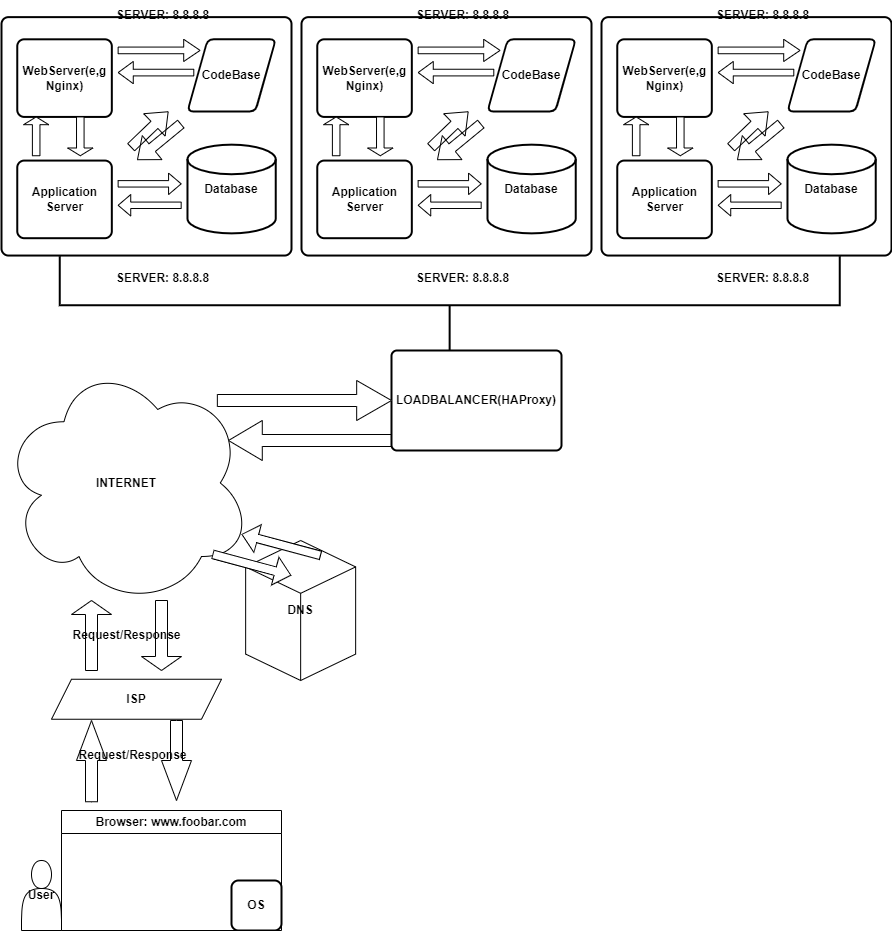

The diagram above was exported from draw.io. Its source (the exported page's mxGraphModel, read from the mxfile embedded in the PNG):
<mxGraphModel dx="1866" dy="1753" grid="1" gridSize="10" guides="1" tooltips="1" connect="1" arrows="1" fold="1" page="1" pageScale="1" pageWidth="850" pageHeight="1100" math="0" shadow="0">
  <root>
    <mxCell id="0" />
    <mxCell id="1" parent="0" />
    <mxCell id="4su0ncSZwn0K3Wyuh0q2-2" value="&lt;b&gt;INTERNET&lt;/b&gt;" style="ellipse;shape=cloud;whiteSpace=wrap;html=1;" vertex="1" parent="1">
      <mxGeometry x="-90" y="-200" width="250" height="245" as="geometry" />
    </mxCell>
    <mxCell id="4su0ncSZwn0K3Wyuh0q2-3" value="User" style="shape=actor;whiteSpace=wrap;html=1;fontStyle=1" vertex="1" parent="1">
      <mxGeometry x="-70" y="300" width="40" height="70" as="geometry" />
    </mxCell>
    <mxCell id="4su0ncSZwn0K3Wyuh0q2-4" value="Browser: www.foobar.com" style="swimlane;whiteSpace=wrap;html=1;startSize=23;" vertex="1" parent="1">
      <mxGeometry x="-30" y="250" width="220" height="120" as="geometry" />
    </mxCell>
    <mxCell id="4su0ncSZwn0K3Wyuh0q2-5" value="OS" style="rounded=1;whiteSpace=wrap;html=1;absoluteArcSize=1;arcSize=14;strokeWidth=2;fontStyle=1" vertex="1" parent="4su0ncSZwn0K3Wyuh0q2-4">
      <mxGeometry x="170" y="70" width="50" height="50" as="geometry" />
    </mxCell>
    <mxCell id="4su0ncSZwn0K3Wyuh0q2-10" value="" style="html=1;shadow=0;dashed=0;align=center;verticalAlign=middle;shape=mxgraph.arrows2.arrow;dy=0.6;dx=40;direction=south;notch=0;fontStyle=1" vertex="1" parent="1">
      <mxGeometry x="70" y="160" width="30" height="80" as="geometry" />
    </mxCell>
    <mxCell id="4su0ncSZwn0K3Wyuh0q2-11" value="" style="html=1;shadow=0;dashed=0;align=center;verticalAlign=middle;shape=mxgraph.arrows2.arrow;dy=0.6;dx=40;direction=north;notch=0;fontStyle=1" vertex="1" parent="1">
      <mxGeometry x="-15" y="160" width="30" height="81.25" as="geometry" />
    </mxCell>
    <mxCell id="4su0ncSZwn0K3Wyuh0q2-12" value="&lt;b&gt;ISP&lt;/b&gt;" style="shape=parallelogram;perimeter=parallelogramPerimeter;whiteSpace=wrap;html=1;fixedSize=1;" vertex="1" parent="1">
      <mxGeometry x="-40" y="118.75" width="170" height="40" as="geometry" />
    </mxCell>
    <mxCell id="4su0ncSZwn0K3Wyuh0q2-13" value="" style="shape=singleArrow;direction=south;whiteSpace=wrap;html=1;" vertex="1" parent="1">
      <mxGeometry x="50" y="40" width="40" height="70" as="geometry" />
    </mxCell>
    <mxCell id="4su0ncSZwn0K3Wyuh0q2-14" value="" style="shape=singleArrow;direction=north;whiteSpace=wrap;html=1;" vertex="1" parent="1">
      <mxGeometry x="-20" y="40" width="40" height="70" as="geometry" />
    </mxCell>
    <mxCell id="4su0ncSZwn0K3Wyuh0q2-16" value="&lt;b&gt;Request/Response&lt;/b&gt;" style="text;html=1;align=center;verticalAlign=middle;resizable=0;points=[];autosize=1;strokeColor=none;fillColor=none;" vertex="1" parent="1">
      <mxGeometry x="-30" y="60" width="130" height="30" as="geometry" />
    </mxCell>
    <mxCell id="4su0ncSZwn0K3Wyuh0q2-28" value="&lt;b&gt;Request/Response&lt;/b&gt;" style="text;html=1;align=center;verticalAlign=middle;resizable=0;points=[];autosize=1;strokeColor=none;fillColor=none;" vertex="1" parent="1">
      <mxGeometry x="-24.150000000000006" y="180" width="130" height="30" as="geometry" />
    </mxCell>
    <mxCell id="4su0ncSZwn0K3Wyuh0q2-79" value="" style="group" vertex="1" connectable="0" parent="1">
      <mxGeometry x="-90" y="-560" width="290" height="280" as="geometry" />
    </mxCell>
    <mxCell id="4su0ncSZwn0K3Wyuh0q2-63" value="" style="rounded=1;whiteSpace=wrap;html=1;absoluteArcSize=1;arcSize=14;strokeWidth=2;" vertex="1" parent="4su0ncSZwn0K3Wyuh0q2-79">
      <mxGeometry y="16.633663366336634" width="290" height="238.41584158415841" as="geometry" />
    </mxCell>
    <mxCell id="4su0ncSZwn0K3Wyuh0q2-64" value="Database" style="strokeWidth=2;html=1;shape=mxgraph.flowchart.database;whiteSpace=wrap;fontStyle=1" vertex="1" parent="4su0ncSZwn0K3Wyuh0q2-79">
      <mxGeometry x="185.97826086956516" y="144.15841584158417" width="88.26086956521738" height="88.7128712871287" as="geometry" />
    </mxCell>
    <mxCell id="4su0ncSZwn0K3Wyuh0q2-65" value="WebServer(e,g Nginx)" style="rounded=1;whiteSpace=wrap;html=1;absoluteArcSize=1;arcSize=14;strokeWidth=2;fontStyle=1" vertex="1" parent="4su0ncSZwn0K3Wyuh0q2-79">
      <mxGeometry x="15.760869565217392" y="38.81188118811881" width="94.56521739130434" height="77.62376237623762" as="geometry" />
    </mxCell>
    <mxCell id="4su0ncSZwn0K3Wyuh0q2-66" value="Application Server" style="rounded=1;whiteSpace=wrap;html=1;absoluteArcSize=1;arcSize=14;strokeWidth=2;fontStyle=1" vertex="1" parent="4su0ncSZwn0K3Wyuh0q2-79">
      <mxGeometry x="15.760869565217392" y="160.07683168316834" width="94.56521739130434" height="77.62376237623762" as="geometry" />
    </mxCell>
    <mxCell id="4su0ncSZwn0K3Wyuh0q2-67" value="CodeBase" style="shape=parallelogram;html=1;strokeWidth=2;perimeter=parallelogramPerimeter;whiteSpace=wrap;rounded=1;arcSize=12;size=0.23;fontStyle=1" vertex="1" parent="4su0ncSZwn0K3Wyuh0q2-79">
      <mxGeometry x="185.97826086956516" y="38.81188118811881" width="88.26086956521738" height="72.07920792079209" as="geometry" />
    </mxCell>
    <mxCell id="4su0ncSZwn0K3Wyuh0q2-68" value="" style="shape=singleArrow;whiteSpace=wrap;html=1;" vertex="1" parent="4su0ncSZwn0K3Wyuh0q2-79">
      <mxGeometry x="116.63043478260869" y="38.81188118811881" width="81.95652173913044" height="22.178217821782177" as="geometry" />
    </mxCell>
    <mxCell id="4su0ncSZwn0K3Wyuh0q2-69" value="" style="shape=singleArrow;whiteSpace=wrap;html=1;rotation=-180;" vertex="1" parent="4su0ncSZwn0K3Wyuh0q2-79">
      <mxGeometry x="116.63043478260869" y="60.99009900990099" width="75.65217391304348" height="22.178217821782177" as="geometry" />
    </mxCell>
    <mxCell id="4su0ncSZwn0K3Wyuh0q2-70" value="" style="shape=singleArrow;direction=north;whiteSpace=wrap;html=1;" vertex="1" parent="4su0ncSZwn0K3Wyuh0q2-79">
      <mxGeometry x="22.065217391304344" y="116.43564356435643" width="25.21739130434782" height="38.81188118811881" as="geometry" />
    </mxCell>
    <mxCell id="4su0ncSZwn0K3Wyuh0q2-71" value="" style="edgeStyle=orthogonalEdgeStyle;rounded=0;orthogonalLoop=1;jettySize=auto;html=1;" edge="1" parent="4su0ncSZwn0K3Wyuh0q2-79" target="4su0ncSZwn0K3Wyuh0q2-65">
      <mxGeometry relative="1" as="geometry">
        <mxPoint x="67.76301770063606" y="116.43564356435643" as="sourcePoint" />
        <Array as="points">
          <mxPoint x="66.19565217391303" y="105.34653465346537" />
          <mxPoint x="66.19565217391303" y="105.34653465346537" />
        </Array>
      </mxGeometry>
    </mxCell>
    <mxCell id="4su0ncSZwn0K3Wyuh0q2-72" value="" style="shape=singleArrow;direction=north;whiteSpace=wrap;html=1;rotation=-180;" vertex="1" parent="4su0ncSZwn0K3Wyuh0q2-79">
      <mxGeometry x="66.19565217391303" y="116.43564356435643" width="25.21739130434782" height="38.81188118811881" as="geometry" />
    </mxCell>
    <mxCell id="4su0ncSZwn0K3Wyuh0q2-73" value="" style="shape=singleArrow;whiteSpace=wrap;html=1;" vertex="1" parent="4su0ncSZwn0K3Wyuh0q2-79">
      <mxGeometry x="116.63043478260869" y="172.59643564356438" width="63.04347826086957" height="21.462970297029702" as="geometry" />
    </mxCell>
    <mxCell id="4su0ncSZwn0K3Wyuh0q2-74" value="" style="shape=singleArrow;whiteSpace=wrap;html=1;rotation=-180;" vertex="1" parent="4su0ncSZwn0K3Wyuh0q2-79">
      <mxGeometry x="116.63043478260869" y="194.05940594059405" width="63.04347826086957" height="21.462970297029702" as="geometry" />
    </mxCell>
    <mxCell id="4su0ncSZwn0K3Wyuh0q2-75" value="&lt;b&gt;SERVER: 8.8.8.8&lt;/b&gt;" style="text;html=1;align=center;verticalAlign=middle;resizable=0;points=[];autosize=1;strokeColor=none;fillColor=none;" vertex="1" parent="4su0ncSZwn0K3Wyuh0q2-79">
      <mxGeometry x="100.86956521739128" width="120" height="30" as="geometry" />
    </mxCell>
    <mxCell id="4su0ncSZwn0K3Wyuh0q2-76" value="" style="shape=flexArrow;endArrow=classic;html=1;rounded=0;exitX=0.394;exitY=0.556;exitDx=0;exitDy=0;exitPerimeter=0;" edge="1" parent="4su0ncSZwn0K3Wyuh0q2-79">
      <mxGeometry width="50" height="50" relative="1" as="geometry">
        <mxPoint x="129.29586956521726" y="147.04158415841587" as="sourcePoint" />
        <mxPoint x="167.00847826086954" y="110.89108910891089" as="targetPoint" />
      </mxGeometry>
    </mxCell>
    <mxCell id="4su0ncSZwn0K3Wyuh0q2-77" value="" style="shape=flexArrow;endArrow=classic;html=1;rounded=0;exitX=0.585;exitY=0.422;exitDx=0;exitDy=0;exitPerimeter=0;" edge="1" parent="4su0ncSZwn0K3Wyuh0q2-79">
      <mxGeometry width="50" height="50" relative="1" as="geometry">
        <mxPoint x="179.6739130434784" y="123.24435643564361" as="sourcePoint" />
        <mxPoint x="135.57499999999996" y="159.53108910891095" as="targetPoint" />
      </mxGeometry>
    </mxCell>
    <mxCell id="4su0ncSZwn0K3Wyuh0q2-78" value="&lt;b&gt;SERVER: 8.8.8.8&lt;/b&gt;" style="text;html=1;align=center;verticalAlign=middle;resizable=0;points=[];autosize=1;strokeColor=none;fillColor=none;" vertex="1" parent="4su0ncSZwn0K3Wyuh0q2-79">
      <mxGeometry x="100.86956521739128" y="263.36633663366337" width="120" height="30" as="geometry" />
    </mxCell>
    <mxCell id="4su0ncSZwn0K3Wyuh0q2-114" value="" style="group" vertex="1" connectable="0" parent="1">
      <mxGeometry x="210" y="-560" width="555" height="745.57" as="geometry" />
    </mxCell>
    <mxCell id="4su0ncSZwn0K3Wyuh0q2-115" value="" style="rounded=1;whiteSpace=wrap;html=1;absoluteArcSize=1;arcSize=14;strokeWidth=2;" vertex="1" parent="4su0ncSZwn0K3Wyuh0q2-114">
      <mxGeometry y="16.633663366336634" width="290" height="238.41584158415841" as="geometry" />
    </mxCell>
    <mxCell id="4su0ncSZwn0K3Wyuh0q2-116" value="Database" style="strokeWidth=2;html=1;shape=mxgraph.flowchart.database;whiteSpace=wrap;fontStyle=1" vertex="1" parent="4su0ncSZwn0K3Wyuh0q2-114">
      <mxGeometry x="185.97826086956516" y="144.15841584158417" width="88.26086956521738" height="88.7128712871287" as="geometry" />
    </mxCell>
    <mxCell id="4su0ncSZwn0K3Wyuh0q2-117" value="WebServer(e,g Nginx)" style="rounded=1;whiteSpace=wrap;html=1;absoluteArcSize=1;arcSize=14;strokeWidth=2;fontStyle=1" vertex="1" parent="4su0ncSZwn0K3Wyuh0q2-114">
      <mxGeometry x="15.760869565217392" y="38.81188118811881" width="94.56521739130434" height="77.62376237623762" as="geometry" />
    </mxCell>
    <mxCell id="4su0ncSZwn0K3Wyuh0q2-118" value="Application Server" style="rounded=1;whiteSpace=wrap;html=1;absoluteArcSize=1;arcSize=14;strokeWidth=2;fontStyle=1" vertex="1" parent="4su0ncSZwn0K3Wyuh0q2-114">
      <mxGeometry x="15.760869565217392" y="160.07683168316834" width="94.56521739130434" height="77.62376237623762" as="geometry" />
    </mxCell>
    <mxCell id="4su0ncSZwn0K3Wyuh0q2-119" value="CodeBase" style="shape=parallelogram;html=1;strokeWidth=2;perimeter=parallelogramPerimeter;whiteSpace=wrap;rounded=1;arcSize=12;size=0.23;fontStyle=1" vertex="1" parent="4su0ncSZwn0K3Wyuh0q2-114">
      <mxGeometry x="185.97826086956516" y="38.81188118811881" width="88.26086956521738" height="72.07920792079209" as="geometry" />
    </mxCell>
    <mxCell id="4su0ncSZwn0K3Wyuh0q2-120" value="" style="shape=singleArrow;whiteSpace=wrap;html=1;" vertex="1" parent="4su0ncSZwn0K3Wyuh0q2-114">
      <mxGeometry x="116.63043478260869" y="38.81188118811881" width="81.95652173913044" height="22.178217821782177" as="geometry" />
    </mxCell>
    <mxCell id="4su0ncSZwn0K3Wyuh0q2-121" value="" style="shape=singleArrow;whiteSpace=wrap;html=1;rotation=-180;" vertex="1" parent="4su0ncSZwn0K3Wyuh0q2-114">
      <mxGeometry x="116.63043478260869" y="60.99009900990099" width="75.65217391304348" height="22.178217821782177" as="geometry" />
    </mxCell>
    <mxCell id="4su0ncSZwn0K3Wyuh0q2-122" value="" style="shape=singleArrow;direction=north;whiteSpace=wrap;html=1;" vertex="1" parent="4su0ncSZwn0K3Wyuh0q2-114">
      <mxGeometry x="22.065217391304344" y="116.43564356435643" width="25.21739130434782" height="38.81188118811881" as="geometry" />
    </mxCell>
    <mxCell id="4su0ncSZwn0K3Wyuh0q2-123" value="" style="edgeStyle=orthogonalEdgeStyle;rounded=0;orthogonalLoop=1;jettySize=auto;html=1;" edge="1" parent="4su0ncSZwn0K3Wyuh0q2-114" target="4su0ncSZwn0K3Wyuh0q2-117">
      <mxGeometry relative="1" as="geometry">
        <mxPoint x="67.76301770063606" y="116.43564356435643" as="sourcePoint" />
        <Array as="points">
          <mxPoint x="66.19565217391303" y="105.34653465346537" />
          <mxPoint x="66.19565217391303" y="105.34653465346537" />
        </Array>
      </mxGeometry>
    </mxCell>
    <mxCell id="4su0ncSZwn0K3Wyuh0q2-124" value="" style="shape=singleArrow;direction=north;whiteSpace=wrap;html=1;rotation=-180;" vertex="1" parent="4su0ncSZwn0K3Wyuh0q2-114">
      <mxGeometry x="66.19565217391303" y="116.43564356435643" width="25.21739130434782" height="38.81188118811881" as="geometry" />
    </mxCell>
    <mxCell id="4su0ncSZwn0K3Wyuh0q2-125" value="" style="shape=singleArrow;whiteSpace=wrap;html=1;" vertex="1" parent="4su0ncSZwn0K3Wyuh0q2-114">
      <mxGeometry x="116.63043478260869" y="172.59643564356438" width="63.04347826086957" height="21.462970297029702" as="geometry" />
    </mxCell>
    <mxCell id="4su0ncSZwn0K3Wyuh0q2-126" value="" style="shape=singleArrow;whiteSpace=wrap;html=1;rotation=-180;" vertex="1" parent="4su0ncSZwn0K3Wyuh0q2-114">
      <mxGeometry x="116.63043478260869" y="194.05940594059405" width="63.04347826086957" height="21.462970297029702" as="geometry" />
    </mxCell>
    <mxCell id="4su0ncSZwn0K3Wyuh0q2-127" value="&lt;b&gt;SERVER: 8.8.8.8&lt;/b&gt;" style="text;html=1;align=center;verticalAlign=middle;resizable=0;points=[];autosize=1;strokeColor=none;fillColor=none;" vertex="1" parent="4su0ncSZwn0K3Wyuh0q2-114">
      <mxGeometry x="100.86956521739128" width="120" height="30" as="geometry" />
    </mxCell>
    <mxCell id="4su0ncSZwn0K3Wyuh0q2-128" value="" style="shape=flexArrow;endArrow=classic;html=1;rounded=0;exitX=0.394;exitY=0.556;exitDx=0;exitDy=0;exitPerimeter=0;" edge="1" parent="4su0ncSZwn0K3Wyuh0q2-114">
      <mxGeometry width="50" height="50" relative="1" as="geometry">
        <mxPoint x="129.29586956521726" y="147.04158415841587" as="sourcePoint" />
        <mxPoint x="167.00847826086954" y="110.89108910891089" as="targetPoint" />
      </mxGeometry>
    </mxCell>
    <mxCell id="4su0ncSZwn0K3Wyuh0q2-129" value="" style="shape=flexArrow;endArrow=classic;html=1;rounded=0;exitX=0.585;exitY=0.422;exitDx=0;exitDy=0;exitPerimeter=0;" edge="1" parent="4su0ncSZwn0K3Wyuh0q2-114">
      <mxGeometry width="50" height="50" relative="1" as="geometry">
        <mxPoint x="179.6739130434784" y="123.24435643564361" as="sourcePoint" />
        <mxPoint x="135.57499999999996" y="159.53108910891095" as="targetPoint" />
      </mxGeometry>
    </mxCell>
    <mxCell id="4su0ncSZwn0K3Wyuh0q2-130" value="&lt;b&gt;SERVER: 8.8.8.8&lt;/b&gt;" style="text;html=1;align=center;verticalAlign=middle;resizable=0;points=[];autosize=1;strokeColor=none;fillColor=none;" vertex="1" parent="4su0ncSZwn0K3Wyuh0q2-114">
      <mxGeometry x="100.86956521739128" y="263.36633663366337" width="120" height="30" as="geometry" />
    </mxCell>
    <mxCell id="4su0ncSZwn0K3Wyuh0q2-149" value="" style="strokeWidth=2;html=1;shape=mxgraph.flowchart.annotation_2;align=left;labelPosition=right;pointerEvents=1;rotation=-90;" vertex="1" parent="4su0ncSZwn0K3Wyuh0q2-114">
      <mxGeometry x="99.21" y="-85.22" width="97.87" height="780" as="geometry" />
    </mxCell>
    <mxCell id="4su0ncSZwn0K3Wyuh0q2-20" value="" style="shape=singleArrow;whiteSpace=wrap;html=1;rotation=-180;" vertex="1" parent="4su0ncSZwn0K3Wyuh0q2-114">
      <mxGeometry x="-72.98999999999998" y="420" width="168.97" height="40" as="geometry" />
    </mxCell>
    <mxCell id="4su0ncSZwn0K3Wyuh0q2-15" value="DNS" style="html=1;whiteSpace=wrap;shape=isoCube2;backgroundOutline=1;isoAngle=15;fontStyle=1" vertex="1" parent="4su0ncSZwn0K3Wyuh0q2-114">
      <mxGeometry x="-55.849999999999994" y="540" width="110" height="140" as="geometry" />
    </mxCell>
    <mxCell id="4su0ncSZwn0K3Wyuh0q2-17" value="" style="shape=singleArrow;whiteSpace=wrap;html=1;rotation=15;" vertex="1" parent="4su0ncSZwn0K3Wyuh0q2-114">
      <mxGeometry x="-90" y="550" width="80.68" height="28.71" as="geometry" />
    </mxCell>
    <mxCell id="4su0ncSZwn0K3Wyuh0q2-18" value="" style="shape=singleArrow;direction=west;whiteSpace=wrap;html=1;rotation=15;" vertex="1" parent="4su0ncSZwn0K3Wyuh0q2-114">
      <mxGeometry x="-60.97" y="530" width="81.3" height="28.69" as="geometry" />
    </mxCell>
    <mxCell id="4su0ncSZwn0K3Wyuh0q2-153" value="&lt;b&gt;LOADBALANCER(HAProxy)&lt;/b&gt;" style="rounded=1;whiteSpace=wrap;html=1;absoluteArcSize=1;arcSize=11;strokeWidth=2;" vertex="1" parent="4su0ncSZwn0K3Wyuh0q2-114">
      <mxGeometry x="90" y="350" width="170" height="100" as="geometry" />
    </mxCell>
    <mxCell id="4su0ncSZwn0K3Wyuh0q2-131" value="" style="group" vertex="1" connectable="0" parent="1">
      <mxGeometry x="510" y="-560" width="290" height="280" as="geometry" />
    </mxCell>
    <mxCell id="4su0ncSZwn0K3Wyuh0q2-132" value="" style="rounded=1;whiteSpace=wrap;html=1;absoluteArcSize=1;arcSize=14;strokeWidth=2;" vertex="1" parent="4su0ncSZwn0K3Wyuh0q2-131">
      <mxGeometry y="16.633663366336634" width="290" height="238.41584158415841" as="geometry" />
    </mxCell>
    <mxCell id="4su0ncSZwn0K3Wyuh0q2-133" value="Database" style="strokeWidth=2;html=1;shape=mxgraph.flowchart.database;whiteSpace=wrap;fontStyle=1" vertex="1" parent="4su0ncSZwn0K3Wyuh0q2-131">
      <mxGeometry x="185.97826086956516" y="144.15841584158417" width="88.26086956521738" height="88.7128712871287" as="geometry" />
    </mxCell>
    <mxCell id="4su0ncSZwn0K3Wyuh0q2-134" value="WebServer(e,g Nginx)" style="rounded=1;whiteSpace=wrap;html=1;absoluteArcSize=1;arcSize=14;strokeWidth=2;fontStyle=1" vertex="1" parent="4su0ncSZwn0K3Wyuh0q2-131">
      <mxGeometry x="15.760869565217392" y="38.81188118811881" width="94.56521739130434" height="77.62376237623762" as="geometry" />
    </mxCell>
    <mxCell id="4su0ncSZwn0K3Wyuh0q2-135" value="Application Server" style="rounded=1;whiteSpace=wrap;html=1;absoluteArcSize=1;arcSize=14;strokeWidth=2;fontStyle=1" vertex="1" parent="4su0ncSZwn0K3Wyuh0q2-131">
      <mxGeometry x="15.760869565217392" y="160.07683168316834" width="94.56521739130434" height="77.62376237623762" as="geometry" />
    </mxCell>
    <mxCell id="4su0ncSZwn0K3Wyuh0q2-136" value="CodeBase" style="shape=parallelogram;html=1;strokeWidth=2;perimeter=parallelogramPerimeter;whiteSpace=wrap;rounded=1;arcSize=12;size=0.23;fontStyle=1" vertex="1" parent="4su0ncSZwn0K3Wyuh0q2-131">
      <mxGeometry x="185.97826086956516" y="38.81188118811881" width="88.26086956521738" height="72.07920792079209" as="geometry" />
    </mxCell>
    <mxCell id="4su0ncSZwn0K3Wyuh0q2-137" value="" style="shape=singleArrow;whiteSpace=wrap;html=1;" vertex="1" parent="4su0ncSZwn0K3Wyuh0q2-131">
      <mxGeometry x="116.63043478260869" y="38.81188118811881" width="81.95652173913044" height="22.178217821782177" as="geometry" />
    </mxCell>
    <mxCell id="4su0ncSZwn0K3Wyuh0q2-138" value="" style="shape=singleArrow;whiteSpace=wrap;html=1;rotation=-180;" vertex="1" parent="4su0ncSZwn0K3Wyuh0q2-131">
      <mxGeometry x="116.63043478260869" y="60.99009900990099" width="75.65217391304348" height="22.178217821782177" as="geometry" />
    </mxCell>
    <mxCell id="4su0ncSZwn0K3Wyuh0q2-139" value="" style="shape=singleArrow;direction=north;whiteSpace=wrap;html=1;" vertex="1" parent="4su0ncSZwn0K3Wyuh0q2-131">
      <mxGeometry x="22.065217391304344" y="116.43564356435643" width="25.21739130434782" height="38.81188118811881" as="geometry" />
    </mxCell>
    <mxCell id="4su0ncSZwn0K3Wyuh0q2-140" value="" style="edgeStyle=orthogonalEdgeStyle;rounded=0;orthogonalLoop=1;jettySize=auto;html=1;" edge="1" parent="4su0ncSZwn0K3Wyuh0q2-131" target="4su0ncSZwn0K3Wyuh0q2-134">
      <mxGeometry relative="1" as="geometry">
        <mxPoint x="67.76301770063606" y="116.43564356435643" as="sourcePoint" />
        <Array as="points">
          <mxPoint x="66.19565217391303" y="105.34653465346537" />
          <mxPoint x="66.19565217391303" y="105.34653465346537" />
        </Array>
      </mxGeometry>
    </mxCell>
    <mxCell id="4su0ncSZwn0K3Wyuh0q2-141" value="" style="shape=singleArrow;direction=north;whiteSpace=wrap;html=1;rotation=-180;" vertex="1" parent="4su0ncSZwn0K3Wyuh0q2-131">
      <mxGeometry x="66.19565217391303" y="116.43564356435643" width="25.21739130434782" height="38.81188118811881" as="geometry" />
    </mxCell>
    <mxCell id="4su0ncSZwn0K3Wyuh0q2-142" value="" style="shape=singleArrow;whiteSpace=wrap;html=1;" vertex="1" parent="4su0ncSZwn0K3Wyuh0q2-131">
      <mxGeometry x="116.63043478260869" y="172.59643564356438" width="63.04347826086957" height="21.462970297029702" as="geometry" />
    </mxCell>
    <mxCell id="4su0ncSZwn0K3Wyuh0q2-143" value="" style="shape=singleArrow;whiteSpace=wrap;html=1;rotation=-180;" vertex="1" parent="4su0ncSZwn0K3Wyuh0q2-131">
      <mxGeometry x="116.63043478260869" y="194.05940594059405" width="63.04347826086957" height="21.462970297029702" as="geometry" />
    </mxCell>
    <mxCell id="4su0ncSZwn0K3Wyuh0q2-144" value="&lt;b&gt;SERVER: 8.8.8.8&lt;/b&gt;" style="text;html=1;align=center;verticalAlign=middle;resizable=0;points=[];autosize=1;strokeColor=none;fillColor=none;" vertex="1" parent="4su0ncSZwn0K3Wyuh0q2-131">
      <mxGeometry x="100.86956521739128" width="120" height="30" as="geometry" />
    </mxCell>
    <mxCell id="4su0ncSZwn0K3Wyuh0q2-145" value="" style="shape=flexArrow;endArrow=classic;html=1;rounded=0;exitX=0.394;exitY=0.556;exitDx=0;exitDy=0;exitPerimeter=0;" edge="1" parent="4su0ncSZwn0K3Wyuh0q2-131">
      <mxGeometry width="50" height="50" relative="1" as="geometry">
        <mxPoint x="129.29586956521726" y="147.04158415841587" as="sourcePoint" />
        <mxPoint x="167.00847826086954" y="110.89108910891089" as="targetPoint" />
      </mxGeometry>
    </mxCell>
    <mxCell id="4su0ncSZwn0K3Wyuh0q2-146" value="" style="shape=flexArrow;endArrow=classic;html=1;rounded=0;exitX=0.585;exitY=0.422;exitDx=0;exitDy=0;exitPerimeter=0;" edge="1" parent="4su0ncSZwn0K3Wyuh0q2-131">
      <mxGeometry width="50" height="50" relative="1" as="geometry">
        <mxPoint x="179.6739130434784" y="123.24435643564361" as="sourcePoint" />
        <mxPoint x="135.57499999999996" y="159.53108910891095" as="targetPoint" />
      </mxGeometry>
    </mxCell>
    <mxCell id="4su0ncSZwn0K3Wyuh0q2-147" value="&lt;b&gt;SERVER: 8.8.8.8&lt;/b&gt;" style="text;html=1;align=center;verticalAlign=middle;resizable=0;points=[];autosize=1;strokeColor=none;fillColor=none;" vertex="1" parent="4su0ncSZwn0K3Wyuh0q2-131">
      <mxGeometry x="100.86956521739128" y="263.36633663366337" width="120" height="30" as="geometry" />
    </mxCell>
    <mxCell id="4su0ncSZwn0K3Wyuh0q2-19" value="" style="shape=singleArrow;whiteSpace=wrap;html=1;" vertex="1" parent="1">
      <mxGeometry x="125.85" y="-180" width="174.15" height="40" as="geometry" />
    </mxCell>
  </root>
</mxGraphModel>